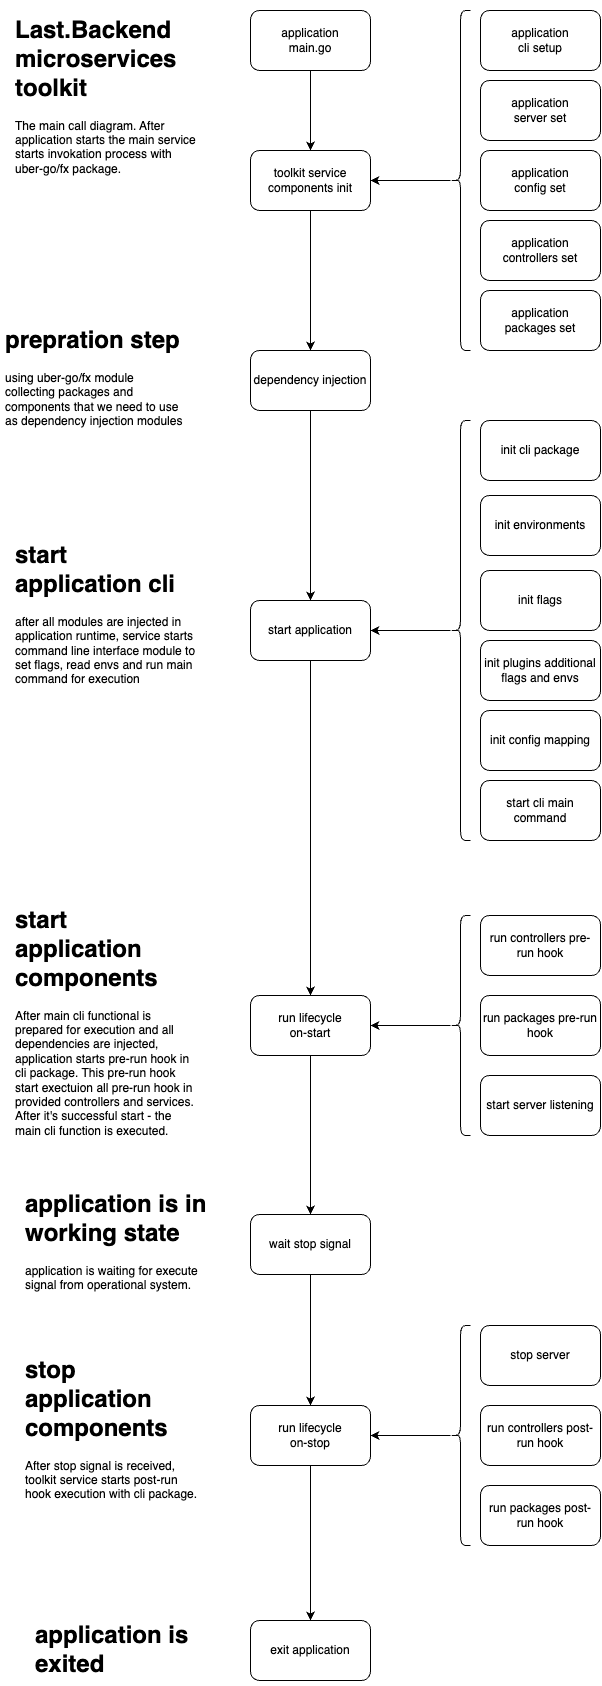

The diagram above was exported from draw.io. Its source (the exported page's mxGraphModel, read from the mxfile embedded in the PNG):
<mxGraphModel dx="2416" dy="2044" grid="1" gridSize="10" guides="1" tooltips="1" connect="1" arrows="1" fold="1" page="1" pageScale="1" pageWidth="827" pageHeight="1169" math="0" shadow="0">
  <root>
    <mxCell id="0" />
    <mxCell id="1" parent="0" />
    <mxCell id="R493CN_29_bO3aepnaSd-1" value="&lt;h1&gt;Last.Backend microservices toolkit&lt;/h1&gt;&lt;p&gt;The main call diagram. After application starts the main service starts invokation process with uber-go/fx package.&lt;/p&gt;&lt;p&gt;&lt;br&gt;&lt;/p&gt;&lt;p&gt;&lt;br&gt;&lt;/p&gt;" style="text;html=1;strokeColor=none;fillColor=none;spacing=5;spacingTop=-20;whiteSpace=wrap;overflow=hidden;rounded=0;" vertex="1" parent="1">
      <mxGeometry x="80" y="60" width="190" height="170" as="geometry" />
    </mxCell>
    <mxCell id="R493CN_29_bO3aepnaSd-6" style="edgeStyle=orthogonalEdgeStyle;rounded=0;orthogonalLoop=1;jettySize=auto;html=1;entryX=0.5;entryY=0;entryDx=0;entryDy=0;" edge="1" parent="1" source="R493CN_29_bO3aepnaSd-2" target="R493CN_29_bO3aepnaSd-3">
      <mxGeometry relative="1" as="geometry" />
    </mxCell>
    <mxCell id="R493CN_29_bO3aepnaSd-2" value="application &lt;br&gt;main.go" style="rounded=1;whiteSpace=wrap;html=1;" vertex="1" parent="1">
      <mxGeometry x="320" y="60" width="120" height="60" as="geometry" />
    </mxCell>
    <mxCell id="R493CN_29_bO3aepnaSd-14" style="edgeStyle=orthogonalEdgeStyle;rounded=0;orthogonalLoop=1;jettySize=auto;html=1;entryX=0.5;entryY=0;entryDx=0;entryDy=0;" edge="1" parent="1" source="R493CN_29_bO3aepnaSd-3" target="R493CN_29_bO3aepnaSd-4">
      <mxGeometry relative="1" as="geometry" />
    </mxCell>
    <mxCell id="R493CN_29_bO3aepnaSd-3" value="toolkit service&lt;br&gt;components init" style="rounded=1;whiteSpace=wrap;html=1;" vertex="1" parent="1">
      <mxGeometry x="320" y="200" width="120" height="60" as="geometry" />
    </mxCell>
    <mxCell id="R493CN_29_bO3aepnaSd-15" style="edgeStyle=orthogonalEdgeStyle;rounded=0;orthogonalLoop=1;jettySize=auto;html=1;entryX=0.5;entryY=0;entryDx=0;entryDy=0;" edge="1" parent="1" source="R493CN_29_bO3aepnaSd-4" target="R493CN_29_bO3aepnaSd-5">
      <mxGeometry relative="1" as="geometry" />
    </mxCell>
    <mxCell id="R493CN_29_bO3aepnaSd-4" value="dependency injection" style="rounded=1;whiteSpace=wrap;html=1;" vertex="1" parent="1">
      <mxGeometry x="320" y="400" width="120" height="60" as="geometry" />
    </mxCell>
    <mxCell id="R493CN_29_bO3aepnaSd-34" style="edgeStyle=orthogonalEdgeStyle;rounded=0;orthogonalLoop=1;jettySize=auto;html=1;" edge="1" parent="1" source="R493CN_29_bO3aepnaSd-5" target="R493CN_29_bO3aepnaSd-24">
      <mxGeometry relative="1" as="geometry" />
    </mxCell>
    <mxCell id="R493CN_29_bO3aepnaSd-5" value="start application" style="rounded=1;whiteSpace=wrap;html=1;" vertex="1" parent="1">
      <mxGeometry x="320" y="650" width="120" height="60" as="geometry" />
    </mxCell>
    <mxCell id="R493CN_29_bO3aepnaSd-7" value="application &lt;br&gt;cli setup" style="rounded=1;whiteSpace=wrap;html=1;" vertex="1" parent="1">
      <mxGeometry x="550" y="60" width="120" height="60" as="geometry" />
    </mxCell>
    <mxCell id="R493CN_29_bO3aepnaSd-8" value="application &lt;br&gt;server set" style="rounded=1;whiteSpace=wrap;html=1;" vertex="1" parent="1">
      <mxGeometry x="550" y="130" width="120" height="60" as="geometry" />
    </mxCell>
    <mxCell id="R493CN_29_bO3aepnaSd-9" value="application &lt;br&gt;config set" style="rounded=1;whiteSpace=wrap;html=1;" vertex="1" parent="1">
      <mxGeometry x="550" y="200" width="120" height="60" as="geometry" />
    </mxCell>
    <mxCell id="R493CN_29_bO3aepnaSd-10" value="application &lt;br&gt;controllers set" style="rounded=1;whiteSpace=wrap;html=1;" vertex="1" parent="1">
      <mxGeometry x="550" y="270" width="120" height="60" as="geometry" />
    </mxCell>
    <mxCell id="R493CN_29_bO3aepnaSd-11" value="application &lt;br&gt;packages set" style="rounded=1;whiteSpace=wrap;html=1;" vertex="1" parent="1">
      <mxGeometry x="550" y="340" width="120" height="60" as="geometry" />
    </mxCell>
    <mxCell id="R493CN_29_bO3aepnaSd-13" style="edgeStyle=orthogonalEdgeStyle;rounded=0;orthogonalLoop=1;jettySize=auto;html=1;entryX=1;entryY=0.5;entryDx=0;entryDy=0;" edge="1" parent="1" source="R493CN_29_bO3aepnaSd-12" target="R493CN_29_bO3aepnaSd-3">
      <mxGeometry relative="1" as="geometry" />
    </mxCell>
    <mxCell id="R493CN_29_bO3aepnaSd-12" value="" style="shape=curlyBracket;whiteSpace=wrap;html=1;rounded=1;" vertex="1" parent="1">
      <mxGeometry x="520" y="60" width="20" height="340" as="geometry" />
    </mxCell>
    <mxCell id="R493CN_29_bO3aepnaSd-16" value="init cli package" style="rounded=1;whiteSpace=wrap;html=1;" vertex="1" parent="1">
      <mxGeometry x="550" y="470" width="120" height="60" as="geometry" />
    </mxCell>
    <mxCell id="R493CN_29_bO3aepnaSd-17" value="init environments" style="rounded=1;whiteSpace=wrap;html=1;" vertex="1" parent="1">
      <mxGeometry x="550" y="545" width="120" height="60" as="geometry" />
    </mxCell>
    <mxCell id="R493CN_29_bO3aepnaSd-18" value="init flags" style="rounded=1;whiteSpace=wrap;html=1;" vertex="1" parent="1">
      <mxGeometry x="550" y="620" width="120" height="60" as="geometry" />
    </mxCell>
    <mxCell id="R493CN_29_bO3aepnaSd-19" value="init plugins additional flags and envs" style="rounded=1;whiteSpace=wrap;html=1;" vertex="1" parent="1">
      <mxGeometry x="550" y="690" width="120" height="60" as="geometry" />
    </mxCell>
    <mxCell id="R493CN_29_bO3aepnaSd-20" value="init config mapping" style="rounded=1;whiteSpace=wrap;html=1;" vertex="1" parent="1">
      <mxGeometry x="550" y="760" width="120" height="60" as="geometry" />
    </mxCell>
    <mxCell id="R493CN_29_bO3aepnaSd-21" value="start cli main command" style="rounded=1;whiteSpace=wrap;html=1;" vertex="1" parent="1">
      <mxGeometry x="550" y="830" width="120" height="60" as="geometry" />
    </mxCell>
    <mxCell id="R493CN_29_bO3aepnaSd-35" style="edgeStyle=orthogonalEdgeStyle;rounded=0;orthogonalLoop=1;jettySize=auto;html=1;" edge="1" parent="1" source="R493CN_29_bO3aepnaSd-24" target="R493CN_29_bO3aepnaSd-31">
      <mxGeometry relative="1" as="geometry" />
    </mxCell>
    <mxCell id="R493CN_29_bO3aepnaSd-24" value="run lifecycle &lt;br&gt;on-start" style="rounded=1;whiteSpace=wrap;html=1;" vertex="1" parent="1">
      <mxGeometry x="320" y="1045" width="120" height="60" as="geometry" />
    </mxCell>
    <mxCell id="R493CN_29_bO3aepnaSd-26" value="run controllers pre-run hook" style="rounded=1;whiteSpace=wrap;html=1;" vertex="1" parent="1">
      <mxGeometry x="550" y="965" width="120" height="60" as="geometry" />
    </mxCell>
    <mxCell id="R493CN_29_bO3aepnaSd-27" value="start server listening" style="rounded=1;whiteSpace=wrap;html=1;" vertex="1" parent="1">
      <mxGeometry x="550" y="1125" width="120" height="60" as="geometry" />
    </mxCell>
    <mxCell id="R493CN_29_bO3aepnaSd-29" style="edgeStyle=orthogonalEdgeStyle;rounded=0;orthogonalLoop=1;jettySize=auto;html=1;entryX=1;entryY=0.5;entryDx=0;entryDy=0;" edge="1" parent="1" source="R493CN_29_bO3aepnaSd-28" target="R493CN_29_bO3aepnaSd-5">
      <mxGeometry relative="1" as="geometry" />
    </mxCell>
    <mxCell id="R493CN_29_bO3aepnaSd-28" value="" style="shape=curlyBracket;whiteSpace=wrap;html=1;rounded=1;" vertex="1" parent="1">
      <mxGeometry x="520" y="470" width="20" height="420" as="geometry" />
    </mxCell>
    <mxCell id="R493CN_29_bO3aepnaSd-30" value="run packages pre-run hook" style="rounded=1;whiteSpace=wrap;html=1;" vertex="1" parent="1">
      <mxGeometry x="550" y="1045" width="120" height="60" as="geometry" />
    </mxCell>
    <mxCell id="R493CN_29_bO3aepnaSd-37" style="edgeStyle=orthogonalEdgeStyle;rounded=0;orthogonalLoop=1;jettySize=auto;html=1;entryX=0.5;entryY=0;entryDx=0;entryDy=0;" edge="1" parent="1" source="R493CN_29_bO3aepnaSd-31" target="R493CN_29_bO3aepnaSd-36">
      <mxGeometry relative="1" as="geometry" />
    </mxCell>
    <mxCell id="R493CN_29_bO3aepnaSd-31" value="wait stop signal" style="rounded=1;whiteSpace=wrap;html=1;" vertex="1" parent="1">
      <mxGeometry x="320" y="1264" width="120" height="60" as="geometry" />
    </mxCell>
    <mxCell id="R493CN_29_bO3aepnaSd-33" style="edgeStyle=orthogonalEdgeStyle;rounded=0;orthogonalLoop=1;jettySize=auto;html=1;entryX=1;entryY=0.5;entryDx=0;entryDy=0;" edge="1" parent="1" source="R493CN_29_bO3aepnaSd-32" target="R493CN_29_bO3aepnaSd-24">
      <mxGeometry relative="1" as="geometry" />
    </mxCell>
    <mxCell id="R493CN_29_bO3aepnaSd-32" value="" style="shape=curlyBracket;whiteSpace=wrap;html=1;rounded=1;" vertex="1" parent="1">
      <mxGeometry x="520" y="965" width="20" height="220" as="geometry" />
    </mxCell>
    <mxCell id="R493CN_29_bO3aepnaSd-44" style="edgeStyle=orthogonalEdgeStyle;rounded=0;orthogonalLoop=1;jettySize=auto;html=1;entryX=0.5;entryY=0;entryDx=0;entryDy=0;" edge="1" parent="1" source="R493CN_29_bO3aepnaSd-36" target="R493CN_29_bO3aepnaSd-43">
      <mxGeometry relative="1" as="geometry" />
    </mxCell>
    <mxCell id="R493CN_29_bO3aepnaSd-36" value="run lifecycle&lt;br&gt;on-stop" style="rounded=1;whiteSpace=wrap;html=1;" vertex="1" parent="1">
      <mxGeometry x="320" y="1455" width="120" height="60" as="geometry" />
    </mxCell>
    <mxCell id="R493CN_29_bO3aepnaSd-38" value="run controllers post-run hook" style="rounded=1;whiteSpace=wrap;html=1;" vertex="1" parent="1">
      <mxGeometry x="550" y="1455" width="120" height="60" as="geometry" />
    </mxCell>
    <mxCell id="R493CN_29_bO3aepnaSd-39" value="stop server" style="rounded=1;whiteSpace=wrap;html=1;" vertex="1" parent="1">
      <mxGeometry x="550" y="1375" width="120" height="60" as="geometry" />
    </mxCell>
    <mxCell id="R493CN_29_bO3aepnaSd-40" value="run packages post-run hook" style="rounded=1;whiteSpace=wrap;html=1;" vertex="1" parent="1">
      <mxGeometry x="550" y="1535" width="120" height="60" as="geometry" />
    </mxCell>
    <mxCell id="R493CN_29_bO3aepnaSd-42" style="edgeStyle=orthogonalEdgeStyle;rounded=0;orthogonalLoop=1;jettySize=auto;html=1;entryX=1;entryY=0.5;entryDx=0;entryDy=0;" edge="1" parent="1" source="R493CN_29_bO3aepnaSd-41" target="R493CN_29_bO3aepnaSd-36">
      <mxGeometry relative="1" as="geometry" />
    </mxCell>
    <mxCell id="R493CN_29_bO3aepnaSd-41" value="" style="shape=curlyBracket;whiteSpace=wrap;html=1;rounded=1;" vertex="1" parent="1">
      <mxGeometry x="520" y="1375" width="20" height="220" as="geometry" />
    </mxCell>
    <mxCell id="R493CN_29_bO3aepnaSd-43" value="exit application" style="rounded=1;whiteSpace=wrap;html=1;" vertex="1" parent="1">
      <mxGeometry x="320" y="1670" width="120" height="60" as="geometry" />
    </mxCell>
    <mxCell id="R493CN_29_bO3aepnaSd-45" value="&lt;h1&gt;prepration step&lt;/h1&gt;&lt;p&gt;using uber-go/fx module collecting packages and components that we need to use as dependency injection modules&lt;/p&gt;" style="text;html=1;strokeColor=none;fillColor=none;spacing=5;spacingTop=-20;whiteSpace=wrap;overflow=hidden;rounded=0;" vertex="1" parent="1">
      <mxGeometry x="70" y="370" width="190" height="120" as="geometry" />
    </mxCell>
    <mxCell id="R493CN_29_bO3aepnaSd-46" value="&lt;h1&gt;start application cli&lt;/h1&gt;&lt;p&gt;after all modules are injected in application runtime, service starts command line interface module to set flags, read envs and run main command for execution&lt;/p&gt;" style="text;html=1;strokeColor=none;fillColor=none;spacing=5;spacingTop=-20;whiteSpace=wrap;overflow=hidden;rounded=0;" vertex="1" parent="1">
      <mxGeometry x="80" y="585" width="190" height="190" as="geometry" />
    </mxCell>
    <mxCell id="R493CN_29_bO3aepnaSd-47" value="&lt;h1&gt;start application components&lt;/h1&gt;&lt;p&gt;After main cli functional is prepared for execution and all dependencies are injected, application starts pre-run hook in cli package. This pre-run hook start exectuion all pre-run hook in provided controllers and services. After it's successful start - the main cli function is executed.&lt;/p&gt;" style="text;html=1;strokeColor=none;fillColor=none;spacing=5;spacingTop=-20;whiteSpace=wrap;overflow=hidden;rounded=0;" vertex="1" parent="1">
      <mxGeometry x="80" y="950" width="190" height="250" as="geometry" />
    </mxCell>
    <mxCell id="R493CN_29_bO3aepnaSd-48" value="&lt;h1&gt;application is in working state&lt;/h1&gt;&lt;div&gt;application is waiting for execute signal from operational system.&lt;/div&gt;" style="text;html=1;strokeColor=none;fillColor=none;spacing=5;spacingTop=-20;whiteSpace=wrap;overflow=hidden;rounded=0;" vertex="1" parent="1">
      <mxGeometry x="90" y="1234" width="190" height="120" as="geometry" />
    </mxCell>
    <mxCell id="R493CN_29_bO3aepnaSd-49" value="&lt;h1&gt;stop application components&lt;/h1&gt;&lt;p&gt;After stop signal is received, toolkit service starts post-run hook execution with cli package.&lt;/p&gt;" style="text;html=1;strokeColor=none;fillColor=none;spacing=5;spacingTop=-20;whiteSpace=wrap;overflow=hidden;rounded=0;" vertex="1" parent="1">
      <mxGeometry x="90" y="1400" width="190" height="170" as="geometry" />
    </mxCell>
    <mxCell id="R493CN_29_bO3aepnaSd-50" value="&lt;h1&gt;application is exited&lt;/h1&gt;" style="text;html=1;strokeColor=none;fillColor=none;spacing=5;spacingTop=-20;whiteSpace=wrap;overflow=hidden;rounded=0;" vertex="1" parent="1">
      <mxGeometry x="100" y="1665" width="190" height="70" as="geometry" />
    </mxCell>
  </root>
</mxGraphModel>